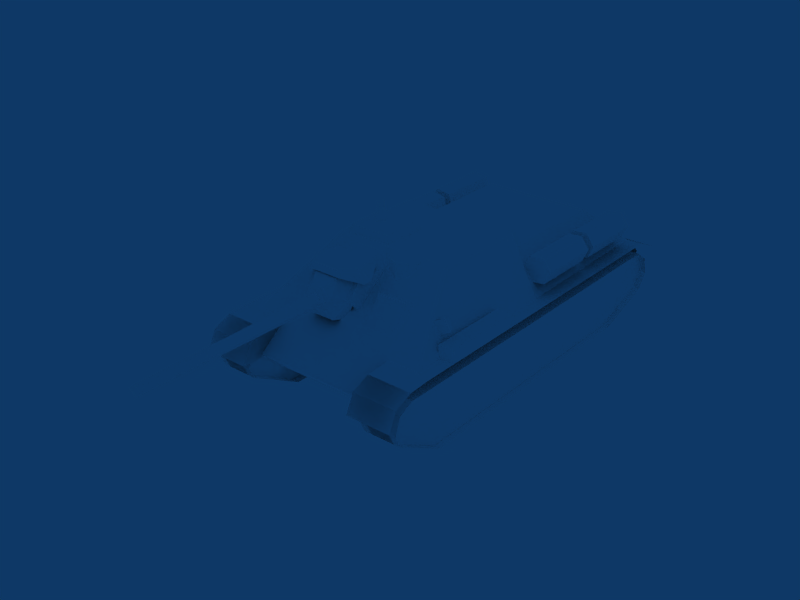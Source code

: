 # Source: SU-85.blend  (saved by Blender 2.49.2; exported with 4.5.12 LTS)
import bpy
from mathutils import Matrix  # noqa: F401  (used for matrix-valued properties, if any)

bpy.ops.wm.read_factory_settings(use_empty=True)
scene = bpy.context.scene
scene.name = 'Scene'

# ---- collections
col_collection_1 = bpy.data.collections.new('Collection 1'); scene.collection.children.link(col_collection_1)

# ---- materials (node trees are filled in below, after node groups)
mat_default = bpy.data.materials.new('Default')
mat_default.alpha_threshold = 0.0
mat_default.diffuse_color = (1.0, 1.0, 1.0, 1.0)
mat_default.roughness = 0.5
mat_default.specular_intensity = 1.0

# ---- material node trees

# ---- world
world_world = bpy.data.worlds.new('World'); scene.world = world_world
world_world.color = (0.05656, 0.2208, 0.4)
world_world.use_sun_shadow = False
world_world.sun_shadow_jitter_overblur = 0.0
world_world.cycles.sampling_method = 'MANUAL'
world_world.cycles.sample_map_resolution = 256

# ---- meshes
me_tank = bpy.data.meshes.new('Tank')
me_tank.from_pydata([(57.19, 105.2, 40.51), (57.19, -116.5, 40.48), (57.19, -125.8, 33.94), (57.22, -128.2, 22.48), (57.24, -121.4, 13.0), (57.21, -85.11, 0.8685), (57.3, 81.97, 0.494), (57.19, 114.6, 18.46), (57.19, 118.0, 25.68), (57.19, 114.4, 36.11), (-59.63, 105.1, 40.61), (-59.63, 114.4, 36.21), (-59.63, 118.0, 25.78), (-59.63, 114.6, 18.56), (-59.52, 81.97, 0.5937), (-59.61, -85.11, 0.9682), (-59.58, -121.4, 13.1), (-59.61, -128.2, 22.58), (-59.63, -125.8, 34.04), (-59.63, -116.6, 40.58), (-40.91, -85.11, 0.8738), (-40.83, 81.97, 0.4992), (-40.93, 105.2, 40.52), (-40.94, 114.4, 36.12), (-40.94, 118.0, 25.69), (-40.93, 114.6, 18.47), (-40.93, -116.5, 40.48), (-40.93, -125.8, 33.94), (-40.91, -128.2, 22.48), (-40.88, -121.4, 13.01), (-63.67, 114.4, 36.2), (-63.67, 105.1, 40.6), (-63.67, 118.0, 25.78), (-63.67, 114.6, 18.56), (-63.56, 81.97, 0.5885), (-63.65, -85.11, 0.963), (-63.62, -121.4, 13.1), (-63.64, -128.2, 22.57), (-63.67, -125.8, 34.03), (-63.67, -116.6, 40.57), (-40.94, 114.4, 36.12), (-40.94, 118.0, 25.69), (-63.67, 118.0, 25.78), (-63.67, 114.4, 36.2), (-40.93, 114.6, 18.47), (-63.67, 114.6, 18.56), (-40.88, -121.4, 13.01), (-40.91, -128.2, 22.48), (-63.64, -128.2, 22.57), (-63.62, -121.4, 13.1), (-40.93, -125.8, 33.94), (-63.67, -125.8, 34.03), (61.32, -85.11, 0.8738), (61.4, 81.97, 0.4992), (61.3, 105.2, 40.52), (61.29, 114.4, 36.12), (61.29, 118.0, 25.69), (61.3, 114.6, 18.47), (61.3, -116.5, 40.48), (61.29, -125.8, 33.94), (61.32, -128.2, 22.48), (61.34, -121.4, 13.01), (38.56, 114.4, 36.2), (38.56, 105.1, 40.6), (38.56, 118.0, 25.78), (38.56, 114.6, 18.56), (38.67, 81.97, 0.5885), (38.58, -85.11, 0.963), (38.61, -121.4, 13.1), (38.58, -128.2, 22.57), (38.56, -125.8, 34.03), (38.56, -116.6, 40.57), (61.29, 114.4, 36.12), (61.29, 118.0, 25.69), (38.56, 118.0, 25.78), (38.56, 114.4, 36.2), (61.3, 114.6, 18.47), (38.56, 114.6, 18.56), (61.34, -121.4, 13.01), (61.32, -128.2, 22.48), (38.58, -128.2, 22.57), (38.61, -121.4, 13.1), (61.29, -125.8, 33.94), (38.56, -125.8, 34.03), (-64.56, 23.62, 55.1), (-54.78, 23.62, 55.1), (-64.56, 73.82, 55.1), (-54.78, 73.82, 55.1), (-64.56, 73.82, 47.43), (-54.78, 73.82, 47.43), (-64.56, 23.62, 47.43), (-54.78, 23.62, 47.43), (55.74, -103.4, 55.37), (41.25, -103.4, 60.57), (44.25, -103.4, 68.94), (53.0, -103.4, 70.52), (58.74, -103.4, 63.73), (55.74, -63.09, 55.37), (41.25, -63.09, 60.57), (44.25, -63.09, 68.94), (53.0, -63.09, 70.52), (58.74, -63.09, 63.73), (-54.15, 68.2, 67.41), (-57.86, 68.2, 60.65), (-51.1, 68.2, 56.93), (-47.39, 68.2, 63.69), (-53.7, 64.34, 65.87), (-56.33, 64.34, 61.09), (-51.55, 64.34, 58.47), (-48.92, 64.34, 63.25), (-52.63, 62.75, 62.17), (-16.13, -119.1, 45.55), (-18.16, -123.2, 50.44), (-22.2, -123.2, 50.44), (-24.22, -119.1, 45.55), (-20.18, -74.38, 56.85), (-16.13, -112.1, 52.48), (-18.16, -115.6, 56.84), (-22.2, -115.6, 56.84), (-24.22, -112.1, 52.48), (-57.73, -103.4, 54.94), (-43.68, -103.4, 61.25), (-47.32, -103.4, 69.36), (-56.17, -103.4, 70.26), (-61.37, -103.4, 63.05), (-57.73, -63.09, 54.94), (-43.68, -63.09, 61.25), (-47.32, -63.09, 69.36), (-56.17, -63.09, 70.26), (-61.37, -63.09, 63.05), (14.15, -119.1, 45.55), (16.17, -123.2, 50.44), (20.21, -123.2, 50.44), (22.23, -119.1, 45.55), (18.19, -74.38, 56.85), (14.15, -112.1, 52.48), (16.17, -115.6, 56.84), (20.21, -115.6, 56.84), (22.23, -112.1, 52.48), (-37.45, -116.8, 47.51), (-64.88, -116.8, 47.51), (-37.45, 94.96, 47.51), (-64.88, 94.96, 47.51), (-37.45, 124.1, 30.92), (-64.88, 124.1, 30.92), (-64.88, 118.9, 41.89), (-37.45, 118.9, 41.89), (-64.88, 107.7, 46.72), (-37.45, 107.7, 46.72), (-37.45, -131.9, 40.93), (-64.88, -131.9, 40.93), (-56.19, -10.75, 47.52), (54.4, -10.75, 47.52), (-56.19, -119.0, 45.49), (54.4, -119.0, 45.49), (-36.28, -92.09, 70.89), (31.76, -92.09, 70.89), (31.75, -10.66, 70.89), (-36.27, -10.66, 70.89), (35.46, -116.8, 47.51), (62.89, -116.8, 47.51), (35.46, 94.96, 47.51), (62.89, 94.96, 47.51), (35.46, 124.1, 30.92), (62.89, 124.1, 30.92), (62.89, 118.9, 41.89), (35.46, 118.9, 41.89), (62.89, 107.7, 46.72), (35.46, 107.7, 46.72), (35.46, -131.9, 40.93), (62.89, -131.9, 40.93), (21.81, 32.09, 87.2), (17.98, 28.25, 87.2), (21.81, 24.42, 87.2), (25.64, 28.25, 87.2), (21.81, 30.96, 97.76), (19.1, 28.25, 97.76), (21.81, 25.54, 97.76), (24.52, 28.25, 97.76), (-57.73, -57.99, 54.94), (-43.68, -57.99, 61.25), (-47.32, -57.99, 69.36), (-56.17, -57.99, 70.26), (-61.37, -57.99, 63.05), (-57.73, -17.72, 54.94), (-43.68, -17.72, 61.25), (-47.32, -17.72, 69.36), (-56.17, -17.72, 70.26), (-61.37, -17.72, 63.05), (55.74, -57.99, 55.37), (41.25, -57.99, 60.57), (44.25, -57.99, 68.94), (53.0, -57.99, 70.52), (58.74, -57.99, 63.73), (55.74, -17.72, 55.37), (41.25, -17.72, 60.57), (44.25, -17.72, 68.94), (53.0, -17.72, 70.52), (58.74, -17.72, 63.73), (-37.47, -12.51, 82.76), (35.49, -12.51, 82.76), (-37.47, 45.98, 82.76), (35.49, 45.98, 82.76), (-56.3, 91.84, 47.5), (54.41, 91.84, 47.5), (-56.41, -12.51, 47.48), (54.42, -12.51, 47.48), (-56.19, 110.9, 32.78), (54.4, 110.9, 32.78), (4.445, 15.68, 87.7), (30.16, 15.68, 87.7), (4.445, 43.25, 87.7), (30.16, 43.25, 87.7), (3.362, 44.33, 82.68), (32.2, 44.33, 82.68), (3.362, 14.59, 82.68), (32.2, 14.59, 82.68), (-23.95, 45.93, 82.62), (-2.027, 45.93, 82.62), (-19.45, 55.73, 82.62), (-7.164, 55.73, 82.62), (-19.45, 55.83, 74.79), (-7.164, 55.83, 74.79), (-22.98, 46.03, 78.64), (-2.999, 46.03, 78.64), (-14.06, 59.05, 82.62), (-14.06, 59.16, 71.13), (-0.8141, 62.07, 82.77), (23.57, 62.07, 82.77), (-4.276, 76.78, 82.77), (27.03, 76.78, 82.77), (-7.212, 75.68, 74.34), (29.97, 75.68, 74.34), (-3.101, 61.73, 78.76), (25.86, 61.73, 78.76), (3.031, 84.95, 82.77), (19.72, 84.95, 82.77), (21.29, 85.44, 78.76), (1.465, 85.44, 78.76), (-7.508, 70.54, 74.26), (30.26, 70.54, 74.26), (26.54, 76.39, 58.51), (-4.228, 76.39, 58.51), (26.54, 46.98, 76.24), (20.39, 46.98, 80.67), (20.39, 76.39, 80.67), (26.54, 76.39, 76.24), (1.926, 76.39, 80.67), (-4.228, 76.39, 76.24), (-4.228, 46.98, 76.24), (1.926, 46.98, 80.67), (26.53, 83.41, 66.66), (-4.211, 83.41, 66.66), (-31.24, 71.04, 69.3), (-12.58, 71.04, 69.3), (-31.24, 71.94, 66.28), (-12.58, 71.94, 66.28), (-32.02, 82.43, 54.63), (-11.1, 82.43, 54.63), (-32.02, 65.58, 67.4), (-11.1, 65.58, 67.4), (-56.19, 88.4, 12.18), (54.4, 88.4, 12.18), (19.46, 78.7, 52.52), (2.185, 78.7, 52.52), (-3.234, 78.16, 66.44), (-1.612, 75.69, 77.66), (23.25, 75.69, 77.66), (24.87, 78.16, 66.43), (18.3, 88.88, 55.14), (3.342, 88.88, 55.14), (3.342, 83.99, 79.21), (18.3, 83.99, 79.21), (14.42, 91.14, 60.43), (7.222, 91.14, 60.43), (2.838, 91.14, 67.42), (7.222, 91.14, 73.82), (14.42, 91.14, 73.82), (18.8, 91.14, 67.42), (7.761, 94.29, 61.43), (4.033, 94.29, 67.38), (7.761, 94.29, 72.82), (13.88, 94.29, 72.82), (17.61, 94.29, 67.38), (13.88, 94.29, 61.43), (10.3, 86.48, 62.13), (5.565, 86.48, 66.86), (10.3, 86.48, 71.6), (15.04, 86.48, 66.86), (10.3, 210.7, 63.18), (6.618, 210.7, 66.86), (10.3, 210.7, 70.55), (13.98, 210.7, 66.86), (62.89, -131.9, 40.93), (35.46, -131.9, 40.93), (35.46, 107.7, 46.72), (62.89, 107.7, 46.72), (35.46, 118.9, 41.89), (62.89, 118.9, 41.89), (62.89, 124.1, 30.92), (35.46, 124.1, 30.92), (62.89, -116.8, 47.51), (35.46, -116.8, 47.51), (-64.88, -131.9, 40.93), (-37.45, -131.9, 40.93), (-37.45, 107.7, 46.72), (-64.88, 107.7, 46.72), (-37.45, 118.9, 41.89), (-64.88, 118.9, 41.89), (-64.88, 124.1, 30.92), (-37.45, 124.1, 30.92), (-64.88, -116.8, 47.51), (-37.45, -116.8, 47.51), (38.56, -116.6, 40.57), (38.56, -125.8, 34.03), (38.61, -121.4, 13.1), (38.58, -85.11, 0.963), (38.67, 81.97, 0.5885), (38.56, 114.6, 18.56), (38.56, 105.1, 40.6), (38.56, 114.4, 36.2), (61.34, -121.4, 13.01), (61.29, -125.8, 33.94), (61.3, -116.5, 40.48), (61.3, 114.6, 18.47), (61.29, 114.4, 36.12), (61.3, 105.2, 40.52), (61.4, 81.97, 0.4992), (61.32, -85.11, 0.8738), (-63.67, -116.6, 40.57), (-63.67, -125.8, 34.03), (-63.62, -121.4, 13.1), (-63.65, -85.11, 0.963), (-63.56, 81.97, 0.5885), (-63.67, 114.6, 18.56), (-63.67, 105.1, 40.6), (-63.67, 114.4, 36.2), (-40.88, -121.4, 13.01), (-40.93, -125.8, 33.94), (-40.93, -116.5, 40.48), (-40.93, 114.6, 18.47), (-40.94, 114.4, 36.12), (-40.93, 105.2, 40.52), (-40.83, 81.97, 0.4992), (-40.91, -85.11, 0.8738), (-45.5, -116.6, 40.58), (-45.51, -125.8, 34.04), (-45.49, -128.2, 22.58), (-45.47, -121.4, 13.1), (-45.49, -85.11, 0.9682), (-45.42, 81.97, 0.5937), (-45.5, 114.6, 18.56), (-45.51, 118.0, 25.78), (-45.51, 114.4, 36.21), (-45.5, 105.1, 40.61), (43.07, 114.4, 36.11), (43.07, 118.0, 25.68), (43.07, 114.6, 18.46), (43.16, 81.97, 0.494), (43.09, -85.11, 0.8685), (43.11, -121.4, 13.0), (43.09, -128.2, 22.48), (43.07, -125.8, 33.94), (43.07, -116.5, 40.48), (43.07, 105.2, 40.51), (13.98, 210.7, 66.86), (10.3, 210.7, 70.55), (6.618, 210.7, 66.86), (10.3, 210.7, 63.18), (35.49, 45.98, 82.76), (-37.47, 45.98, 82.76), (35.49, -12.51, 82.76), (-37.47, -12.51, 82.76), (-36.27, -10.66, 70.89), (31.75, -10.66, 70.89), (31.76, -92.09, 70.89), (-36.28, -92.09, 70.89), (54.4, 110.9, 32.78), (-56.19, 110.9, 32.78), (54.42, -12.51, 47.48), (-56.41, -12.51, 47.48), (54.41, 91.84, 47.5), (-56.3, 91.84, 47.5), (35.49, 45.98, 82.76), (-37.47, 45.98, 82.76), (35.49, -12.51, 82.76), (-37.47, -12.51, 82.76), (54.4, -128.6, 36.24), (-56.19, -128.6, 36.24), (31.76, -92.09, 70.89), (-36.28, -92.09, 70.89), (54.4, -119.0, 45.49), (-56.19, -119.0, 45.49), (-47.39, 68.2, 63.69), (-51.1, 68.2, 56.93), (-57.86, 68.2, 60.65), (-54.15, 68.2, 67.41), (-54.78, 23.62, 47.43), (-64.56, 23.62, 47.43), (-54.78, 73.82, 47.43), (-64.56, 73.82, 47.43), (-54.78, 73.82, 55.1), (-64.56, 73.82, 55.1), (-54.78, 23.62, 55.1), (-64.56, 23.62, 55.1), (-11.1, 82.43, 54.63), (-32.02, 82.43, 54.63), (-12.58, 71.94, 66.28), (-31.24, 71.94, 66.28), (-12.58, 71.04, 69.3), (-31.24, 71.04, 69.3), (-14.06, 59.05, 82.62), (-7.164, 55.73, 82.62), (-19.45, 55.73, 82.62), (-2.027, 45.93, 82.62), (-23.95, 45.93, 82.62), (30.16, 43.25, 87.7), (4.445, 43.25, 87.7), (30.16, 15.68, 87.7), (4.445, 15.68, 87.7), (24.52, 28.25, 97.76), (21.81, 25.54, 97.76), (19.1, 28.25, 97.76), (21.81, 30.96, 97.76), (32.2, 14.59, 82.68), (3.362, 14.59, 82.68), (32.2, 44.33, 82.68), (3.362, 44.33, 82.68), (30.16, 43.25, 87.7), (4.445, 43.25, 87.7), (30.16, 15.68, 87.7), (4.445, 15.68, 87.7), (25.86, 61.73, 78.76), (-3.101, 61.73, 78.76), (23.57, 62.07, 82.77), (-0.8141, 62.07, 82.77), (-4.211, 83.41, 66.66), (26.53, 83.41, 66.66), (-4.228, 76.39, 76.24), (26.54, 76.39, 76.24), (-4.228, 76.39, 58.51), (26.54, 76.39, 58.51), (13.88, 94.29, 61.43), (17.61, 94.29, 67.38), (13.88, 94.29, 72.82), (7.761, 94.29, 72.82), (4.033, 94.29, 67.38), (7.761, 94.29, 61.43), (54.4, -105.3, 10.12), (-56.19, -105.3, 10.12), (54.4, -128.6, 36.24), (-56.19, -128.6, 36.24), (58.74, -17.72, 63.73), (53.0, -17.72, 70.52), (44.25, -17.72, 68.94), (41.25, -17.72, 60.57), (46.99, -17.72, 53.79), (55.74, -17.72, 55.37), (58.74, -57.99, 63.73), (53.0, -57.99, 70.52), (44.25, -57.99, 68.94), (41.25, -57.99, 60.57), (46.99, -57.99, 53.79), (55.74, -57.99, 55.37), (-61.37, -17.72, 63.05), (-56.17, -17.72, 70.26), (-47.32, -17.72, 69.36), (-43.68, -17.72, 61.25), (-48.89, -17.72, 54.04), (-57.73, -17.72, 54.94), (-61.37, -57.99, 63.05), (-56.17, -57.99, 70.26), (-47.32, -57.99, 69.36), (-43.68, -57.99, 61.25), (-48.89, -57.99, 54.04), (-57.73, -57.99, 54.94), (-61.37, -63.09, 63.05), (-56.17, -63.09, 70.26), (-47.32, -63.09, 69.36), (-43.68, -63.09, 61.25), (-48.89, -63.09, 54.04), (-57.73, -63.09, 54.94), (-61.37, -103.4, 63.05), (-56.17, -103.4, 70.26), (-47.32, -103.4, 69.36), (-43.68, -103.4, 61.25), (-48.89, -103.4, 54.04), (-57.73, -103.4, 54.94), (58.74, -63.09, 63.73), (53.0, -63.09, 70.52), (44.25, -63.09, 68.94), (41.25, -63.09, 60.57), (46.99, -63.09, 53.79), (55.74, -63.09, 55.37), (58.74, -103.4, 63.73), (53.0, -103.4, 70.52), (44.25, -103.4, 68.94), (41.25, -103.4, 60.57), (46.99, -103.4, 53.79), (55.74, -103.4, 55.37), (-11.1, 65.58, 67.4), (-32.02, 65.58, 67.4), (-12.58, 71.04, 69.3), (-31.24, 71.04, 69.3), (-54.78, 73.82, 55.1), (-64.56, 73.82, 55.1), (-54.78, 23.62, 55.1), (-64.56, 23.62, 55.1), (-37.45, -116.8, 47.51), (-37.45, 94.96, 47.51), (-37.45, 124.1, 30.92), (-37.45, -123.0, 30.92), (-37.45, 118.9, 41.89), (-37.45, 107.7, 46.72), (-37.45, -131.9, 40.93), (35.46, -116.8, 47.51), (35.46, 94.96, 47.51), (35.46, 124.1, 30.92), (35.46, -123.0, 30.92), (35.46, 118.9, 41.89), (35.46, 107.7, 46.72), (35.46, -131.9, 40.93), (35.46, -131.9, 40.93), (35.46, 107.7, 46.72), (35.46, 118.9, 41.89), (35.46, -123.0, 30.92), (35.46, 124.1, 30.92), (35.46, 94.96, 47.51), (35.46, -116.8, 47.51), (-37.45, -131.9, 40.93), (-37.45, 107.7, 46.72), (-37.45, 118.9, 41.89), (-37.45, -123.0, 30.92), (-37.45, 124.1, 30.92), (-37.45, 94.96, 47.51), (-37.45, -116.8, 47.51)], [], [(3, 4, 2), (1, 2, 5), (2, 4, 5), (5, 0, 1), (0, 5, 6), (9, 0, 8), (8, 0, 7), (7, 0, 6), (17, 18, 16), (19, 15, 18), (16, 18, 15), (19, 10, 15), (15, 10, 14), (11, 12, 10), (12, 13, 10), (10, 13, 14), (23, 30, 22), (22, 30, 31), (24, 32, 23), (23, 32, 30), (25, 33, 24), (24, 33, 32), (33, 34, 25), (25, 34, 21), (21, 34, 20), (20, 34, 35), (20, 35, 29), (29, 35, 36), (29, 28, 36), (36, 28, 37), (28, 27, 37), (37, 27, 38), (27, 26, 38), (38, 26, 39), (22, 31, 26), (26, 31, 39), (43, 42, 40), (40, 42, 41), (42, 45, 41), (41, 45, 44), (46, 49, 47), (47, 49, 48), (47, 48, 50), (50, 48, 51), (55, 62, 54), (54, 62, 63), (56, 64, 55), (55, 64, 62), (57, 65, 56), (56, 65, 64), (65, 66, 57), (57, 66, 53), (53, 66, 52), (52, 66, 67), (52, 67, 61), (61, 67, 68), (61, 60, 68), (68, 60, 69), (60, 59, 69), (69, 59, 70), (59, 58, 70), (70, 58, 71), (54, 63, 58), (58, 63, 71), (75, 74, 72), (72, 74, 73), (74, 77, 73), (73, 77, 76), (78, 81, 79), (79, 81, 80), (79, 80, 82), (82, 80, 83), (86, 88, 84), (88, 90, 84), (89, 87, 91), (87, 85, 91), (99, 98, 94), (98, 93, 94), (100, 99, 95), (99, 94, 95), (101, 100, 96), (100, 95, 96), (97, 101, 92), (101, 96, 92), (102, 103, 106), (106, 103, 107), (103, 104, 107), (107, 104, 108), (102, 106, 105), (105, 106, 109), (106, 107, 110), (107, 108, 110), (108, 109, 110), (109, 106, 110), (111, 116, 112), (112, 116, 117), (118, 113, 117), (113, 112, 117), (114, 113, 119), (119, 113, 118), (117, 116, 115), (115, 118, 117), (119, 118, 115), (127, 122, 126), (122, 121, 126), (128, 123, 127), (123, 122, 127), (129, 124, 128), (124, 123, 128), (125, 120, 129), (120, 124, 129), (130, 131, 135), (135, 131, 136), (137, 136, 132), (136, 131, 132), (133, 138, 132), (132, 138, 137), (136, 134, 135), (136, 137, 134), (138, 134, 137), (142, 140, 141), (140, 139, 141), (147, 142, 148), (142, 141, 148), (140, 150, 139), (150, 149, 139), (144, 145, 143), (145, 146, 143), (145, 147, 146), (147, 148, 146), (153, 155, 151), (151, 155, 158), (154, 152, 156), (156, 152, 157), (162, 161, 160), (161, 159, 160), (167, 168, 162), (168, 161, 162), (160, 159, 170), (159, 169, 170), (164, 163, 165), (163, 166, 165), (165, 166, 167), (166, 168, 167), (171, 172, 175), (175, 172, 176), (172, 173, 176), (176, 173, 177), (173, 174, 177), (177, 174, 178), (174, 171, 178), (178, 171, 175), (186, 181, 185), (181, 180, 185), (187, 182, 186), (182, 181, 186), (188, 183, 187), (183, 182, 187), (184, 179, 188), (179, 183, 188), (196, 195, 191), (195, 190, 191), (197, 196, 192), (196, 191, 192), (198, 197, 193), (197, 192, 193), (194, 198, 189), (198, 193, 189), (204, 202, 206), (206, 202, 200), (203, 205, 201), (201, 205, 199), (213, 211, 214), (214, 211, 212), (215, 216, 209), (209, 216, 210), (222, 220, 224), (218, 224, 220), (221, 223, 219), (223, 217, 219), (226, 225, 222), (222, 225, 220), (226, 221, 225), (225, 221, 219), (230, 229, 228), (228, 229, 227), (237, 238, 236), (236, 238, 235), (228, 234, 230), (230, 234, 240), (239, 229, 231), (229, 230, 235), (235, 230, 236), (230, 232, 236), (236, 232, 237), (229, 235, 231), (231, 235, 238), (230, 240, 232), (227, 229, 233), (233, 229, 239), (246, 241, 251), (248, 242, 249), (247, 250, 245), (250, 244, 245), (245, 244, 246), (244, 243, 246), (250, 247, 249), (247, 248, 249), (243, 241, 246), (248, 252, 242), (254, 260, 256), (260, 258, 256), (253, 255, 259), (259, 255, 257), (207, 208, 261), (208, 262, 261), (264, 265, 270), (265, 266, 275), (266, 271, 275), (268, 278, 267), (272, 267, 278), (268, 263, 269), (269, 270, 273), (273, 270, 274), (270, 265, 274), (265, 275, 274), (271, 276, 275), (271, 272, 276), (276, 272, 277), (272, 278, 277), (269, 273, 268), (268, 273, 278), (275, 280, 274), (274, 280, 279), (275, 276, 280), (280, 276, 281), (276, 277, 281), (281, 277, 282), (278, 283, 277), (277, 283, 282), (278, 273, 283), (283, 273, 284), (273, 274, 284), (284, 274, 279), (285, 286, 289), (289, 286, 290), (286, 287, 290), (290, 287, 291), (287, 288, 291), (291, 288, 292), (288, 285, 292), (292, 285, 289), (297, 296, 295), (298, 296, 297), (300, 298, 297), (299, 298, 300), (302, 293, 294), (301, 293, 302), (306, 307, 305), (308, 307, 306), (308, 310, 307), (309, 310, 308), (303, 312, 304), (311, 312, 303), (314, 313, 323), (322, 314, 323), (321, 315, 316), (328, 321, 316), (324, 327, 317), (318, 324, 317), (326, 319, 320), (325, 326, 320), (330, 329, 339), (338, 330, 339), (337, 331, 332), (344, 337, 332), (340, 343, 333), (334, 340, 333), (342, 335, 336), (341, 342, 336), (354, 350, 351), (352, 354, 351), (353, 354, 352), (349, 350, 354), (345, 349, 354), (348, 349, 346), (345, 346, 349), (347, 348, 346), (357, 358, 364), (356, 357, 364), (355, 356, 364), (364, 358, 359), (359, 363, 364), (362, 359, 360), (363, 359, 362), (361, 362, 360), (368, 367, 366), (365, 368, 366), (372, 371, 369), (370, 372, 369), (373, 375, 374), (376, 375, 373), (383, 382, 384), (381, 382, 383), (377, 378, 382), (381, 377, 382), (386, 379, 385), (380, 379, 386), (387, 391, 392), (388, 387, 392), (392, 389, 390), (391, 389, 392), (395, 396, 393), (394, 395, 393), (404, 398, 397), (403, 404, 397), (400, 402, 401), (399, 400, 401), (407, 406, 408), (405, 406, 407), (410, 407, 408), (409, 407, 410), (413, 412, 411), (415, 412, 413), (414, 412, 415), (419, 418, 416), (417, 419, 416), (421, 420, 423), (422, 421, 423), (425, 431, 429), (427, 425, 429), (430, 426, 428), (424, 426, 430), (435, 432, 434), (433, 432, 435), (436, 439, 437), (438, 439, 436), (437, 440, 436), (441, 440, 437), (444, 443, 442), (447, 445, 444), (442, 447, 444), (446, 445, 447), (451, 449, 448), (450, 451, 448), (457, 456, 455), (457, 455, 454), (453, 457, 454), (452, 457, 453), (460, 461, 462), (460, 462, 463), (458, 460, 463), (459, 460, 458), (467, 468, 469), (469, 466, 467), (465, 466, 469), (464, 465, 469), (474, 473, 472), (470, 475, 474), (471, 470, 474), (472, 471, 474), (479, 480, 481), (481, 478, 479), (477, 478, 481), (476, 477, 481), (486, 485, 484), (482, 487, 486), (483, 482, 486), (484, 483, 486), (493, 492, 491), (493, 491, 490), (489, 493, 490), (488, 493, 489), (496, 497, 498), (496, 498, 499), (494, 496, 499), (495, 496, 494), (500, 502, 503), (501, 500, 503), (505, 507, 506), (504, 505, 506), (510, 511, 512), (511, 513, 512), (513, 511, 509), (514, 508, 511), (508, 509, 511), (517, 519, 518), (519, 520, 518), (520, 516, 518), (521, 518, 515), (518, 516, 515), (525, 528, 527), (522, 528, 525), (523, 525, 527), (524, 525, 523), (526, 525, 524), (535, 532, 534), (529, 532, 535), (530, 534, 532), (532, 531, 530), (533, 531, 532)])
_uv = me_tank.uv_layers.new(name='UVTex')
_uv.uv.foreach_set('vector', [0.2856, 0.06911, 0.3049, 0.04201, 0.2925, 0.1019, 0.3188, 0.1206, 0.2925, 0.1019, 0.4088, 0.007276, 0.2925, 0.1019, 0.3049, 0.04201, 0.4088, 0.007276, 0.4088, 0.007276, 0.9611, 0.1246, 0.3188, 0.1206, 0.9611, 0.1246, 0.4088, 0.007276, 0.8953, 0.004786, 0.9875, 0.112, 0.9611, 0.1246, 0.9975, 0.08454, 0.9975, 0.08454, 0.9611, 0.1246, 0.9897, 0.0587, 0.9897, 0.0587, 0.9611, 0.1246, 0.8953, 0.004786, 0.2856, 0.0694, 0.2925, 0.1022, 0.3049, 0.04229, 0.3188, 0.1209, 0.4088, 0.007561, 0.2925, 0.1022, 0.3049, 0.04229, 0.2925, 0.1022, 0.4088, 0.007561, 0.3188, 0.1209, 0.9611, 0.1249, 0.4088, 0.007561, 0.4088, 0.007561, 0.9611, 0.1249, 0.8953, 0.005072, 0.9875, 0.1123, 0.9974, 0.08482, 0.9611, 0.1249, 0.9974, 0.08482, 0.9897, 0.05898, 0.9611, 0.1249, 0.9611, 0.1249, 0.9897, 0.05898, 0.8953, 0.005072, 0.9889, 0.9912, 0.9156, 0.9912, 0.989, 0.9615, 0.989, 0.9615, 0.9156, 0.9912, 0.9156, 0.9615, 0.9885, 0.309, 0.9151, 0.3087, 0.9885, 0.2753, 0.9885, 0.2753, 0.9151, 0.3087, 0.9151, 0.275, 0.9885, 0.3422, 0.9151, 0.3419, 0.9885, 0.309, 0.9885, 0.309, 0.9151, 0.3419, 0.9151, 0.3087, 0.9136, 0.8118, 0.914, 0.7049, 0.987, 0.8118, 0.987, 0.8118, 0.914, 0.7049, 0.9873, 0.7049, 0.9873, 0.8113, 0.914, 0.8113, 0.9871, 0.2736, 0.9871, 0.2736, 0.914, 0.8113, 0.9137, 0.2736, 0.9871, 0.3907, 0.9137, 0.3906, 0.9871, 0.2734, 0.9871, 0.2734, 0.9137, 0.3906, 0.9138, 0.2734, 0.9881, 0.2755, 0.988, 0.306, 0.9147, 0.2758, 0.9147, 0.2758, 0.988, 0.306, 0.9147, 0.3063, 0.988, 0.306, 0.988, 0.343, 0.9147, 0.3063, 0.9147, 0.3063, 0.988, 0.343, 0.9146, 0.3433, 0.989, 0.2747, 0.989, 0.3044, 0.9156, 0.2747, 0.9156, 0.2747, 0.989, 0.3044, 0.9156, 0.3044, 0.989, 0.9908, 0.9156, 0.9908, 0.989, 0.2752, 0.989, 0.2752, 0.9156, 0.9908, 0.9156, 0.2752, 0.9149, 0.3415, 0.9149, 0.3078, 0.9883, 0.3412, 0.9883, 0.3412, 0.9149, 0.3078, 0.9883, 0.3075, 0.9149, 0.3078, 0.9149, 0.2746, 0.9883, 0.3075, 0.9883, 0.3075, 0.9149, 0.2746, 0.9883, 0.2744, 0.9865, 0.3411, 0.9131, 0.3408, 0.9864, 0.3105, 0.9864, 0.3105, 0.9131, 0.3408, 0.913, 0.3102, 0.9864, 0.3105, 0.913, 0.3102, 0.9863, 0.2735, 0.9863, 0.2735, 0.913, 0.3102, 0.9129, 0.2732, 0.913, 0.9905, 0.9863, 0.9905, 0.9129, 0.9608, 0.9129, 0.9608, 0.9863, 0.9905, 0.9863, 0.9608, 0.9134, 0.3099, 0.9868, 0.3096, 0.9134, 0.2762, 0.9134, 0.2762, 0.9868, 0.3096, 0.9868, 0.2759, 0.9134, 0.343, 0.9868, 0.3427, 0.9134, 0.3099, 0.9134, 0.3099, 0.9868, 0.3427, 0.9868, 0.3096, 0.9883, 0.8166, 0.988, 0.7097, 0.9149, 0.8166, 0.9149, 0.8166, 0.988, 0.7097, 0.9146, 0.7097, 0.9146, 0.8134, 0.988, 0.8134, 0.9149, 0.2757, 0.9149, 0.2757, 0.988, 0.8134, 0.9882, 0.2757, 0.9149, 0.3927, 0.9882, 0.3927, 0.9148, 0.2755, 0.9148, 0.2755, 0.9882, 0.3927, 0.9881, 0.2755, 0.9138, 0.2756, 0.9139, 0.3061, 0.9872, 0.2758, 0.9872, 0.2758, 0.9139, 0.3061, 0.9873, 0.3064, 0.9139, 0.3061, 0.914, 0.3431, 0.9873, 0.3064, 0.9873, 0.3064, 0.914, 0.3431, 0.9873, 0.3434, 0.913, 0.2767, 0.9129, 0.3064, 0.9863, 0.2767, 0.9863, 0.2767, 0.9129, 0.3064, 0.9863, 0.3064, 0.9129, 0.9927, 0.9863, 0.9927, 0.9129, 0.2771, 0.9129, 0.2771, 0.9863, 0.9927, 0.9863, 0.2771, 0.987, 0.3408, 0.987, 0.3072, 0.9137, 0.3405, 0.9137, 0.3405, 0.987, 0.3072, 0.9137, 0.3069, 0.987, 0.3072, 0.987, 0.274, 0.9137, 0.3069, 0.9137, 0.3069, 0.987, 0.274, 0.9136, 0.2737, 0.9154, 0.3412, 0.9888, 0.3409, 0.9155, 0.3106, 0.9155, 0.3106, 0.9888, 0.3409, 0.9889, 0.3103, 0.9155, 0.3106, 0.9889, 0.3103, 0.9156, 0.2736, 0.9156, 0.2736, 0.9889, 0.3103, 0.989, 0.2733, 0.2872, 0.458, 0.2872, 0.4401, 0.4326, 0.458, 0.2872, 0.4401, 0.4326, 0.4401, 0.4326, 0.458, 0.2871, 0.4403, 0.2872, 0.4583, 0.4326, 0.4403, 0.2872, 0.4583, 0.4326, 0.4583, 0.4326, 0.4403, 0.4893, 0.3806, 0.4893, 0.4125, 0.6525, 0.3806, 0.4893, 0.4125, 0.6525, 0.4125, 0.6525, 0.3806, 0.4893, 0.3487, 0.4893, 0.3806, 0.6525, 0.3487, 0.4893, 0.3806, 0.6525, 0.3806, 0.6525, 0.3487, 0.4893, 0.3168, 0.4893, 0.3487, 0.6525, 0.3168, 0.4893, 0.3487, 0.6525, 0.3487, 0.6525, 0.3168, 0.4893, 0.2849, 0.4893, 0.3168, 0.6525, 0.2849, 0.4893, 0.3168, 0.6525, 0.3168, 0.6525, 0.2849, 0.8735, 0.5139, 0.8878, 0.5139, 0.8735, 0.524, 0.8735, 0.524, 0.8878, 0.5139, 0.8836, 0.524, 0.8878, 0.5139, 0.8882, 0.524, 0.8836, 0.524, 0.8836, 0.524, 0.8882, 0.524, 0.885, 0.5311, 0.8735, 0.5139, 0.8735, 0.524, 0.8592, 0.5139, 0.8592, 0.5139, 0.8735, 0.524, 0.8634, 0.524, 0.8735, 0.524, 0.8836, 0.524, 0.8735, 0.5354, 0.8836, 0.524, 0.885, 0.5311, 0.8735, 0.5354, 0.8589, 0.5267, 0.8634, 0.524, 0.8735, 0.5354, 0.8634, 0.524, 0.8735, 0.524, 0.8735, 0.5354, 0.1835, 0.01344, 0.1835, 0.05609, 0.1619, 0.01189, 0.1619, 0.01189, 0.1835, 0.05609, 0.1619, 0.05303, 0.1462, 0.05303, 0.1462, 0.01189, 0.1619, 0.05303, 0.1462, 0.01189, 0.1619, 0.01189, 0.1619, 0.05303, 0.1246, 0.01344, 0.1462, 0.01189, 0.1246, 0.05609, 0.1246, 0.05609, 0.1462, 0.01189, 0.1462, 0.05303, 0.1619, 0.05303, 0.1835, 0.05609, 0.154, 0.1445, 0.154, 0.1445, 0.1462, 0.05303, 0.1619, 0.05303, 0.1246, 0.05609, 0.1462, 0.05303, 0.154, 0.1445, 0.4893, 0.3806, 0.6525, 0.3806, 0.4893, 0.4125, 0.6525, 0.3806, 0.6525, 0.4125, 0.4893, 0.4125, 0.4893, 0.3487, 0.6525, 0.3487, 0.4893, 0.3806, 0.6525, 0.3487, 0.6525, 0.3806, 0.4893, 0.3806, 0.4893, 0.3168, 0.6525, 0.3168, 0.4893, 0.3487, 0.6525, 0.3168, 0.6525, 0.3487, 0.4893, 0.3487, 0.4893, 0.2849, 0.6525, 0.2849, 0.4893, 0.3168, 0.6525, 0.2849, 0.6525, 0.3168, 0.4893, 0.3168, 0.1835, 0.01344, 0.1619, 0.01189, 0.1835, 0.05609, 0.1835, 0.05609, 0.1619, 0.01189, 0.1619, 0.05303, 0.1462, 0.05303, 0.1619, 0.05303, 0.1462, 0.01189, 0.1619, 0.05303, 0.1619, 0.01189, 0.1462, 0.01189, 0.1246, 0.01344, 0.1246, 0.05609, 0.1462, 0.01189, 0.1462, 0.01189, 0.1246, 0.05609, 0.1462, 0.05303, 0.1619, 0.05303, 0.154, 0.1445, 0.1835, 0.05609, 0.1619, 0.05303, 0.1462, 0.05303, 0.154, 0.1445, 0.1246, 0.05609, 0.154, 0.1445, 0.1462, 0.05303, 0.2997, 0.2626, 0.9384, 0.2626, 0.2997, 0.179, 0.9384, 0.2626, 0.9384, 0.179, 0.2997, 0.179, 0.2612, 0.2626, 0.2997, 0.2626, 0.2612, 0.179, 0.2997, 0.2626, 0.2997, 0.179, 0.2612, 0.179, 0.9384, 0.2626, 0.9904, 0.2626, 0.9384, 0.179, 0.9904, 0.2626, 0.9904, 0.179, 0.9384, 0.179, 0.1828, 0.2626, 0.2228, 0.2626, 0.1828, 0.179, 0.2228, 0.2626, 0.2228, 0.179, 0.1828, 0.179, 0.2228, 0.2626, 0.2612, 0.2626, 0.2228, 0.179, 0.2612, 0.2626, 0.2612, 0.179, 0.2228, 0.179, 0.3207, 0.573, 0.2374, 0.6798, 0.01374, 0.5733, 0.01374, 0.5733, 0.2374, 0.6798, 0.0144, 0.6794, 0.3207, 0.9981, 0.01382, 0.9981, 0.2374, 0.8974, 0.2374, 0.8974, 0.01382, 0.9981, 0.01444, 0.8969, 0.2997, 0.2626, 0.2997, 0.179, 0.9384, 0.2626, 0.2997, 0.179, 0.9384, 0.179, 0.9384, 0.2626, 0.2612, 0.2626, 0.2612, 0.179, 0.2997, 0.2626, 0.2612, 0.179, 0.2997, 0.179, 0.2997, 0.2626, 0.9384, 0.2626, 0.9384, 0.179, 0.9904, 0.2626, 0.9384, 0.179, 0.9904, 0.179, 0.9904, 0.2626, 0.1828, 0.2626, 0.1828, 0.179, 0.2228, 0.2626, 0.1828, 0.179, 0.2228, 0.179, 0.2228, 0.2626, 0.2228, 0.2626, 0.2228, 0.179, 0.2612, 0.2626, 0.2228, 0.179, 0.2612, 0.179, 0.2612, 0.2626, 0.2752, 0.03351, 0.2752, 0.05871, 0.2348, 0.04089, 0.2348, 0.04089, 0.2752, 0.05871, 0.2348, 0.05871, 0.2752, 0.05871, 0.2752, 0.08392, 0.2348, 0.05871, 0.2348, 0.05871, 0.2752, 0.08392, 0.2348, 0.07654, 0.2752, 0.08392, 0.2635, 0.107, 0.2348, 0.07654, 0.2348, 0.07654, 0.2635, 0.107, 0.2265, 0.09285, 0.2635, 0.01044, 0.2752, 0.03351, 0.2265, 0.02458, 0.2265, 0.02458, 0.2752, 0.03351, 0.2348, 0.04089, 0.4893, 0.3806, 0.6525, 0.3806, 0.4893, 0.4125, 0.6525, 0.3806, 0.6525, 0.4125, 0.4893, 0.4125, 0.4893, 0.3487, 0.6525, 0.3487, 0.4893, 0.3806, 0.6525, 0.3487, 0.6525, 0.3806, 0.4893, 0.3806, 0.4893, 0.3168, 0.6525, 0.3168, 0.4893, 0.3487, 0.6525, 0.3168, 0.6525, 0.3487, 0.4893, 0.3487, 0.4893, 0.2849, 0.6525, 0.2849, 0.4893, 0.3168, 0.6525, 0.2849, 0.6525, 0.3168, 0.4893, 0.3168, 0.4893, 0.3806, 0.4893, 0.4125, 0.6525, 0.3806, 0.4893, 0.4125, 0.6525, 0.4125, 0.6525, 0.3806, 0.4893, 0.3487, 0.4893, 0.3806, 0.6525, 0.3487, 0.4893, 0.3806, 0.6525, 0.3806, 0.6525, 0.3487, 0.4893, 0.3168, 0.4893, 0.3487, 0.6525, 0.3168, 0.4893, 0.3487, 0.6525, 0.3487, 0.6525, 0.3168, 0.4893, 0.2849, 0.4893, 0.3168, 0.6525, 0.2849, 0.4893, 0.3168, 0.6525, 0.3168, 0.6525, 0.2849, 0.8903, 0.9235, 0.7686, 0.7735, 0.8903, 0.5745, 0.8903, 0.5745, 0.7686, 0.7735, 0.7686, 0.5745, 0.3996, 0.9161, 0.3996, 0.5745, 0.5188, 0.7735, 0.5188, 0.7735, 0.3996, 0.5745, 0.5188, 0.5745, 0.2623, 0.3983, 0.2657, 0.3833, 0.3531, 0.3983, 0.3531, 0.3983, 0.2657, 0.3833, 0.3466, 0.3833, 0.2623, 0.2816, 0.3531, 0.2816, 0.2657, 0.2965, 0.2657, 0.2965, 0.3531, 0.2816, 0.3466, 0.2965, 0.04045, 0.4338, 0.04061, 0.4655, 0.01776, 0.4548, 0.01176, 0.4978, 0.01776, 0.4548, 0.04061, 0.4655, 0.1074, 0.4338, 0.1266, 0.4548, 0.1076, 0.4645, 0.1266, 0.4548, 0.1312, 0.4997, 0.1076, 0.4645, 0.07801, 0.4139, 0.07844, 0.4645, 0.04045, 0.4338, 0.04045, 0.4338, 0.07844, 0.4645, 0.04061, 0.4655, 0.07801, 0.4139, 0.1074, 0.4338, 0.07844, 0.4645, 0.07844, 0.4645, 0.1074, 0.4338, 0.1076, 0.4645, 0.8692, 0.3907, 0.7442, 0.3907, 0.8556, 0.3326, 0.8556, 0.3326, 0.7442, 0.3907, 0.7579, 0.3326, 0.8464, 0.4397, 0.7671, 0.4397, 0.8398, 0.4229, 0.8398, 0.4229, 0.7671, 0.4397, 0.7737, 0.4229, 0.8556, 0.3326, 0.8709, 0.328, 0.8692, 0.3907, 0.8692, 0.3907, 0.8709, 0.328, 0.8965, 0.3582, 0.7297, 0.3582, 0.7442, 0.3907, 0.7253, 0.3782, 0.7442, 0.3907, 0.8692, 0.3907, 0.7737, 0.4229, 0.7737, 0.4229, 0.8692, 0.3907, 0.8398, 0.4229, 0.8692, 0.3907, 0.9009, 0.3782, 0.8398, 0.4229, 0.8398, 0.4229, 0.9009, 0.3782, 0.858, 0.4203, 0.7442, 0.3907, 0.7737, 0.4229, 0.7253, 0.3782, 0.7253, 0.3782, 0.7737, 0.4229, 0.7554, 0.4203, 0.8692, 0.3907, 0.8965, 0.3582, 0.9009, 0.3782, 0.7579, 0.3326, 0.7442, 0.3907, 0.7425, 0.328, 0.7425, 0.328, 0.7442, 0.3907, 0.7297, 0.3582, 0.135, 0.3804, 0.08232, 0.3804, 0.1066, 0.4013, 0.1351, 0.3804, 0.08241, 0.3804, 0.1351, 0.2929, 0.1534, 0.3804, 0.1534, 0.2929, 0.2084, 0.3804, 0.1534, 0.2929, 0.2084, 0.2929, 0.2084, 0.3804, 0.2084, 0.3804, 0.2084, 0.2929, 0.2267, 0.3804, 0.2084, 0.2929, 0.2267, 0.2929, 0.2267, 0.3804, 0.1534, 0.2929, 0.1534, 0.3804, 0.1351, 0.2929, 0.1534, 0.3804, 0.1351, 0.3804, 0.1351, 0.2929, 0.135, 0.2929, 0.08232, 0.3804, 0.135, 0.3804, 0.1351, 0.3804, 0.1067, 0.4013, 0.08241, 0.3804, 0.394, 0.3676, 0.3879, 0.3857, 0.394, 0.3522, 0.3879, 0.3857, 0.3879, 0.2758, 0.394, 0.3522, 0.4699, 0.3676, 0.4699, 0.3522, 0.4731, 0.3857, 0.4731, 0.3857, 0.4699, 0.3522, 0.4731, 0.2758, 0.2647, 0.6247, 0.1269, 0.6247, 0.2647, 0.5767, 0.1269, 0.6247, 0.1269, 0.5767, 0.2647, 0.5767, 0.06859, 0.05011, 0.1207, 0.08901, 0.04824, 0.09473, 0.1207, 0.08901, 0.1687, 0.113, 0.0862, 0.139, 0.1687, 0.113, 0.1499, 0.1492, 0.0862, 0.139, 0.1197, 0.2772, 0.08675, 0.2261, 0.1654, 0.2568, 0.1499, 0.2172, 0.1654, 0.2568, 0.08675, 0.2261, 0.1197, 0.2772, 0.06646, 0.3145, 0.04746, 0.2693, 0.01015, 0.2176, 0.01003, 0.1478, 0.03483, 0.1995, 0.03483, 0.1995, 0.01003, 0.1478, 0.03477, 0.1659, 0.04824, 0.09473, 0.1207, 0.08901, 0.06081, 0.1185, 0.1207, 0.08901, 0.0862, 0.139, 0.06081, 0.1185, 0.1499, 0.1492, 0.1161, 0.1643, 0.0862, 0.139, 0.1499, 0.1492, 0.1499, 0.2172, 0.1161, 0.1643, 0.1161, 0.1643, 0.1499, 0.2172, 0.1161, 0.2008, 0.1499, 0.2172, 0.08675, 0.2261, 0.1161, 0.2008, 0.04746, 0.2693, 0.06075, 0.2459, 0.1197, 0.2772, 0.1197, 0.2772, 0.06075, 0.2459, 0.08675, 0.2261, 0.0862, 0.139, 0.07681, 0.1503, 0.06081, 0.1185, 0.06081, 0.1185, 0.07681, 0.1503, 0.05522, 0.1328, 0.0862, 0.139, 0.1161, 0.1643, 0.07681, 0.1503, 0.07681, 0.1503, 0.1161, 0.1643, 0.1032, 0.1709, 0.1161, 0.1643, 0.1161, 0.2008, 0.1032, 0.1709, 0.1032, 0.1709, 0.1161, 0.2008, 0.1032, 0.1942, 0.08675, 0.2261, 0.0777, 0.2146, 0.1161, 0.2008, 0.1161, 0.2008, 0.0777, 0.2146, 0.1032, 0.1942, 0.08675, 0.2261, 0.06075, 0.2459, 0.0777, 0.2146, 0.0777, 0.2146, 0.06075, 0.2459, 0.0556, 0.2314, 0.03483, 0.1995, 0.03477, 0.1659, 0.0495, 0.197, 0.0495, 0.197, 0.03477, 0.1659, 0.04945, 0.1684, 0.3884, 0.5551, 0.3884, 0.535, 0.0279, 0.5507, 0.0279, 0.5507, 0.3884, 0.535, 0.0279, 0.535, 0.3884, 0.535, 0.3884, 0.5149, 0.0279, 0.535, 0.0279, 0.535, 0.3884, 0.5149, 0.0279, 0.5194, 0.3884, 0.5149, 0.3884, 0.535, 0.0279, 0.5194, 0.0279, 0.5194, 0.3884, 0.535, 0.0279, 0.535, 0.3884, 0.535, 0.3884, 0.5551, 0.0279, 0.535, 0.0279, 0.535, 0.3884, 0.5551, 0.0279, 0.5507, 0.2228, 0.179, 0.2612, 0.2626, 0.2612, 0.179, 0.2228, 0.2626, 0.2612, 0.2626, 0.2228, 0.179, 0.1828, 0.179, 0.2228, 0.2626, 0.2228, 0.179, 0.1828, 0.2626, 0.2228, 0.2626, 0.1828, 0.179, 0.9384, 0.179, 0.9904, 0.2626, 0.9904, 0.179, 0.9384, 0.2626, 0.9904, 0.2626, 0.9384, 0.179, 0.2612, 0.2626, 0.2228, 0.179, 0.2612, 0.179, 0.2228, 0.2626, 0.2228, 0.179, 0.2612, 0.2626, 0.2228, 0.2626, 0.1828, 0.179, 0.2228, 0.179, 0.1828, 0.2626, 0.1828, 0.179, 0.2228, 0.2626, 0.9904, 0.2626, 0.9384, 0.179, 0.9904, 0.179, 0.9384, 0.2626, 0.9384, 0.179, 0.9904, 0.2626, 0.9863, 0.2767, 0.9863, 0.3064, 0.9129, 0.3064, 0.913, 0.2767, 0.9863, 0.2767, 0.9129, 0.3064, 0.9148, 0.2755, 0.9881, 0.2755, 0.9882, 0.3927, 0.9149, 0.3927, 0.9148, 0.2755, 0.9882, 0.3927, 0.9149, 0.8166, 0.9146, 0.7097, 0.988, 0.7097, 0.9883, 0.8166, 0.9149, 0.8166, 0.988, 0.7097, 0.9129, 0.9608, 0.9863, 0.9608, 0.9863, 0.9905, 0.913, 0.9905, 0.9129, 0.9608, 0.9863, 0.9905, 0.9156, 0.2747, 0.9156, 0.3044, 0.989, 0.3044, 0.989, 0.2747, 0.9156, 0.2747, 0.989, 0.3044, 0.9871, 0.2734, 0.9138, 0.2734, 0.9137, 0.3906, 0.9871, 0.3907, 0.9871, 0.2734, 0.9137, 0.3906, 0.987, 0.8118, 0.9873, 0.7049, 0.914, 0.7049, 0.9136, 0.8118, 0.987, 0.8118, 0.914, 0.7049, 0.989, 0.9615, 0.9156, 0.9615, 0.9156, 0.9912, 0.9889, 0.9912, 0.989, 0.9615, 0.9156, 0.9912, 0.9611, 0.1249, 0.8953, 0.005072, 0.9897, 0.05898, 0.9974, 0.08482, 0.9611, 0.1249, 0.9897, 0.05898, 0.9875, 0.1123, 0.9611, 0.1249, 0.9974, 0.08482, 0.4088, 0.007561, 0.8953, 0.005072, 0.9611, 0.1249, 0.3188, 0.1209, 0.4088, 0.007561, 0.9611, 0.1249, 0.3049, 0.04229, 0.4088, 0.007561, 0.2925, 0.1022, 0.3188, 0.1209, 0.2925, 0.1022, 0.4088, 0.007561, 0.2856, 0.0694, 0.3049, 0.04229, 0.2925, 0.1022, 0.9897, 0.0587, 0.8953, 0.004786, 0.9611, 0.1246, 0.9975, 0.08454, 0.9897, 0.0587, 0.9611, 0.1246, 0.9875, 0.112, 0.9975, 0.08454, 0.9611, 0.1246, 0.9611, 0.1246, 0.8953, 0.004786, 0.4088, 0.007276, 0.4088, 0.007276, 0.3188, 0.1206, 0.9611, 0.1246, 0.2925, 0.1019, 0.4088, 0.007276, 0.3049, 0.04201, 0.3188, 0.1206, 0.4088, 0.007276, 0.2925, 0.1019, 0.2856, 0.06911, 0.2925, 0.1019, 0.3049, 0.04201, 0.01853, 0.5453, 0.009121, 0.5353, 0.01853, 0.5253, 0.02794, 0.5353, 0.01853, 0.5453, 0.01853, 0.5253, 0.5188, 0.5745, 0.7686, 0.5745, 0.7686, 0.7735, 0.5188, 0.7735, 0.5188, 0.5745, 0.7686, 0.7735, 0.0144, 0.6794, 0.2374, 0.8974, 0.01444, 0.8969, 0.2374, 0.6798, 0.2374, 0.8974, 0.0144, 0.6794, 0.7686, 0.7735, 0.4555, 0.9276, 0.5188, 0.7735, 0.8322, 0.9276, 0.4555, 0.9276, 0.7686, 0.7735, 0.8322, 0.9915, 0.4559, 0.9915, 0.4555, 0.9276, 0.8322, 0.9276, 0.8322, 0.9915, 0.4555, 0.9276, 0.5188, 0.5745, 0.8483, 0.4586, 0.7654, 0.5745, 0.4552, 0.4586, 0.8483, 0.4586, 0.5188, 0.5745, 0.3939, 0.9485, 0.3483, 0.9485, 0.3483, 0.6188, 0.3939, 0.6188, 0.3939, 0.9485, 0.3483, 0.6188, 0.3483, 0.6188, 0.2374, 0.8914, 0.2374, 0.6768, 0.3483, 0.9485, 0.2374, 0.8914, 0.3483, 0.6188, 0.8934, 0.4937, 0.8757, 0.5114, 0.858, 0.4937, 0.8757, 0.476, 0.8934, 0.4937, 0.858, 0.4937, 0.4326, 0.458, 0.4505, 0.458, 0.4505, 0.492, 0.4326, 0.492, 0.4326, 0.458, 0.4505, 0.492, 0.2603, 0.458, 0.2872, 0.458, 0.2872, 0.492, 0.2603, 0.492, 0.2603, 0.458, 0.2872, 0.492, 0.394, 0.3522, 0.4731, 0.2758, 0.4699, 0.3522, 0.3879, 0.2758, 0.4731, 0.2758, 0.394, 0.3522, 0.4699, 0.3676, 0.394, 0.3522, 0.4699, 0.3522, 0.394, 0.3676, 0.394, 0.3522, 0.4699, 0.3676, 0.1076, 0.4645, 0.04061, 0.4655, 0.07844, 0.4645, 0.1312, 0.4997, 0.04061, 0.4655, 0.1076, 0.4645, 0.01176, 0.4978, 0.04061, 0.4655, 0.1312, 0.4997, 0.2657, 0.2965, 0.3466, 0.2965, 0.3466, 0.3833, 0.2657, 0.3833, 0.2657, 0.2965, 0.3466, 0.3833, 0.2345, 0.05891, 0.2199, 0.07162, 0.2052, 0.05891, 0.2199, 0.0462, 0.2345, 0.05891, 0.2052, 0.05891, 0.2507, 0.2931, 0.2657, 0.2965, 0.2657, 0.3833, 0.2507, 0.3868, 0.2507, 0.2931, 0.2657, 0.3833, 0.3466, 0.2965, 0.3616, 0.3868, 0.3466, 0.3833, 0.3616, 0.2931, 0.3616, 0.3868, 0.3466, 0.2965, 0.7579, 0.3326, 0.8646, 0.3162, 0.8556, 0.3326, 0.7488, 0.3162, 0.8646, 0.3162, 0.7579, 0.3326, 0.2278, 0.4159, 0.1363, 0.4444, 0.1364, 0.4159, 0.2279, 0.4444, 0.1363, 0.4444, 0.2278, 0.4159, 0.1364, 0.4159, 0.2279, 0.3916, 0.2278, 0.4159, 0.1363, 0.3916, 0.2279, 0.3916, 0.1364, 0.4159, 0.1032, 0.1942, 0.07729, 0.2143, 0.0495, 0.197, 0.04945, 0.1684, 0.1032, 0.1709, 0.1032, 0.1942, 0.0495, 0.197, 0.04945, 0.1684, 0.1032, 0.1942, 0.07718, 0.1509, 0.1032, 0.1709, 0.04945, 0.1684, 0.2647, 0.6328, 0.2647, 0.5719, 0.1269, 0.5719, 0.1269, 0.6328, 0.2647, 0.6328, 0.1269, 0.5719, 0.7076, 0.3805, 0.7076, 0.3488, 0.6801, 0.3329, 0.7076, 0.3805, 0.6801, 0.3329, 0.6526, 0.3488, 0.6526, 0.3805, 0.7076, 0.3805, 0.6526, 0.3488, 0.6801, 0.3964, 0.7076, 0.3805, 0.6526, 0.3805, 0.6526, 0.3488, 0.6801, 0.3329, 0.7076, 0.3488, 0.6526, 0.3488, 0.7076, 0.3488, 0.7076, 0.3805, 0.6801, 0.3964, 0.6526, 0.3488, 0.7076, 0.3805, 0.6526, 0.3805, 0.6526, 0.3488, 0.6801, 0.3964, 0.6801, 0.3329, 0.7076, 0.3488, 0.7076, 0.3805, 0.7076, 0.3805, 0.6526, 0.3488, 0.6801, 0.3329, 0.6526, 0.3805, 0.6526, 0.3488, 0.7076, 0.3805, 0.6801, 0.3964, 0.6526, 0.3805, 0.7076, 0.3805, 0.7076, 0.3488, 0.6801, 0.3329, 0.6526, 0.3488, 0.6801, 0.3964, 0.7076, 0.3805, 0.7076, 0.3488, 0.6526, 0.3805, 0.6801, 0.3964, 0.7076, 0.3488, 0.6526, 0.3488, 0.6526, 0.3805, 0.7076, 0.3488, 0.6801, 0.3329, 0.7076, 0.3488, 0.7076, 0.3805, 0.7076, 0.3805, 0.6526, 0.3488, 0.6801, 0.3329, 0.6526, 0.3805, 0.6526, 0.3488, 0.7076, 0.3805, 0.6801, 0.3964, 0.6526, 0.3805, 0.7076, 0.3805, 0.7076, 0.3488, 0.6801, 0.3329, 0.6526, 0.3488, 0.6801, 0.3964, 0.7076, 0.3805, 0.7076, 0.3488, 0.6526, 0.3805, 0.6801, 0.3964, 0.7076, 0.3488, 0.6526, 0.3488, 0.6526, 0.3805, 0.7076, 0.3488, 0.7076, 0.3805, 0.7076, 0.3488, 0.6801, 0.3329, 0.7076, 0.3805, 0.6801, 0.3329, 0.6526, 0.3488, 0.6526, 0.3805, 0.7076, 0.3805, 0.6526, 0.3488, 0.6801, 0.3964, 0.7076, 0.3805, 0.6526, 0.3805, 0.6526, 0.3488, 0.6801, 0.3329, 0.7076, 0.3488, 0.6526, 0.3488, 0.7076, 0.3488, 0.7076, 0.3805, 0.6801, 0.3964, 0.6526, 0.3488, 0.7076, 0.3805, 0.6526, 0.3805, 0.6526, 0.3488, 0.6801, 0.3964, 0.3879, 0.3857, 0.394, 0.3676, 0.4699, 0.3676, 0.4731, 0.3857, 0.3879, 0.3857, 0.4699, 0.3676, 0.2872, 0.458, 0.4326, 0.458, 0.4326, 0.492, 0.2872, 0.492, 0.2872, 0.458, 0.4326, 0.492, 0.2117, 0.1329, 0.9569, 0.1329, 0.2276, 0.1618, 0.9569, 0.1329, 0.2612, 0.1766, 0.2276, 0.1618, 0.2612, 0.1766, 0.9569, 0.1329, 0.2997, 0.179, 0.9838, 0.1589, 0.9384, 0.179, 0.9569, 0.1329, 0.9384, 0.179, 0.2997, 0.179, 0.9569, 0.1329, 0.2117, 0.1329, 0.2276, 0.1618, 0.9569, 0.1329, 0.2276, 0.1618, 0.2612, 0.1766, 0.9569, 0.1329, 0.2612, 0.1766, 0.2997, 0.179, 0.9569, 0.1329, 0.9838, 0.1589, 0.9569, 0.1329, 0.9384, 0.179, 0.9569, 0.1329, 0.2997, 0.179, 0.9384, 0.179, 0.9569, 0.1329, 0.9384, 0.179, 0.2997, 0.179, 0.9838, 0.1589, 0.9384, 0.179, 0.9569, 0.1329, 0.2612, 0.1766, 0.9569, 0.1329, 0.2997, 0.179, 0.2276, 0.1618, 0.9569, 0.1329, 0.2612, 0.1766, 0.2117, 0.1329, 0.9569, 0.1329, 0.2276, 0.1618, 0.9384, 0.179, 0.9569, 0.1329, 0.2997, 0.179, 0.9838, 0.1589, 0.9569, 0.1329, 0.9384, 0.179, 0.2612, 0.1766, 0.2997, 0.179, 0.9569, 0.1329, 0.9569, 0.1329, 0.2276, 0.1618, 0.2612, 0.1766, 0.2117, 0.1329, 0.2276, 0.1618, 0.9569, 0.1329])
me_tank.materials.append(mat_default)
me_tank.use_remesh_preserve_volume = False
me_tank.use_remesh_preserve_attributes = False
me_tank.use_mirror_vertex_groups = False
me_tank.update()
arm_scene_root = bpy.data.armatures.new('Scene Root')  # bones are not reproduced

# ---- objects
ob_scene_root = bpy.data.objects.new('Scene Root', arm_scene_root)
ob_tank = bpy.data.objects.new('Tank', me_tank)

# ---- transforms, parenting, visibility, modifiers, constraints
ob_scene_root.location = (-1.007, 0.0, 0.0)
ob_scene_root.lock_rotations_4d = False
ob_scene_root.empty_display_type = 'ARROWS'
ob_scene_root.lineart.crease_threshold = 0.0
ob_tank.parent = ob_scene_root
ob_tank.location = (0.0, 0.0002202, 1.276)
ob_tank.rotation_euler = (0.0, -0.0, -3.142)
ob_tank.lock_rotations_4d = False
ob_tank.empty_display_type = 'ARROWS'
ob_tank.lineart.crease_threshold = 0.0
_vg = ob_tank.vertex_groups.new(name='tank_bone_reach')
_vg.add([285, 286, 287, 288, 289, 290, 291, 292, 365, 366, 367, 368], 1.0, 'REPLACE')
_vg = ob_tank.vertex_groups.new(name='tank_bone_turret')
_vg.add([0, 1, 2, 3, 4, 5, 6, 7, 8, 9, 10, 11, 12, 13, 14, 15, 16, 17, 18, 19, 20, 21, 22, 23, 24, 25, 26, 27, 28, 29, 30, 31, 32, 33, 34, 35, 36, 37, 38, 39, 40, 41, 42, 43, 44, 45, 46, 47, 48, 49, 50, 51, 52, 53, 54, 55, 56, 57, 58, 59, 60, 61, 62, 63, 64, 65, 66, 67, 68, 69, 70, 71, 72, 73, 74, 75, 76, 77, 78, 79, 80, 81, 82, 83, 84, 85, 86, 87, 88, 89, 90, 91, 92, 93, 94, 95, 96, 97, 98, 99, 100, 101, 102, 103, 104, 105, 106, 107, 108, 109, 110, 111, 112, 113, 114, 115, 116, 117, 118, 119, 120, 121, 122, 123, 124, 125, 126, 127, 128, 129, 130, 131, 132, 133, 134, 135, 136, 137, 138, 139, 140, 141, 142, 143, 144, 145, 146, 147, 148, 149, 150, 151, 152, 153, 154, 155, 156, 157, 158, 159, 160, 161, 162, 163, 164, 165, 166, 167, 168, 169, 170, 171, 172, 173, 174, 175, 176, 177, 178, 179, 180, 181, 182, 183, 184, 185, 186, 187, 188, 189, 190, 191, 192, 193, 194, 195, 196, 197, 198, 199, 200, 201, 202, 203, 204, 205, 206, 207, 208, 209, 210, 211, 212, 213, 214, 215, 216, 217, 218, 219, 220, 221, 222, 223, 224, 225, 226, 227, 228, 229, 230, 231, 232, 233, 234, 235, 236, 237, 238, 239, 240, 241, 242, 243, 244, 245, 246, 247, 248, 249, 250, 251, 252, 253, 254, 255, 256, 257, 258, 259, 260, 261, 262, 293, 294, 295, 296, 297, 298, 299, 300, 301, 302, 303, 304, 305, 306, 307, 308, 309, 310, 311, 312, 313, 314, 315, 316, 317, 318, 319, 320, 321, 322, 323, 324, 325, 326, 327, 328, 329, 330, 331, 332, 333, 334, 335, 336, 337, 338, 339, 340, 341, 342, 343, 344, 345, 346, 347, 348, 349, 350, 351, 352, 353, 354, 355, 356, 357, 358, 359, 360, 361, 362, 363, 364, 369, 370, 371, 372, 373, 374, 375, 376, 377, 378, 379, 380, 381, 382, 383, 384, 385, 386, 387, 388, 389, 390, 391, 392, 393, 394, 395, 396, 397, 398, 399, 400, 401, 402, 403, 404, 405, 406, 407, 408, 409, 410, 411, 412, 413, 414, 415, 416, 417, 418, 419, 420, 421, 422, 423, 424, 425, 426, 427, 428, 429, 430, 431, 432, 433, 434, 435, 436, 437, 438, 439, 440, 441, 448, 449, 450, 451, 452, 453, 454, 455, 456, 457, 458, 459, 460, 461, 462, 463, 464, 465, 466, 467, 468, 469, 470, 471, 472, 473, 474, 475, 476, 477, 478, 479, 480, 481, 482, 483, 484, 485, 486, 487, 488, 489, 490, 491, 492, 493, 494, 495, 496, 497, 498, 499, 500, 501, 502, 503, 504, 505, 506, 507, 508, 509, 510, 511, 512, 513, 514, 515, 516, 517, 518, 519, 520, 521, 522, 523, 524, 525, 526, 527, 528, 529, 530, 531, 532, 533, 534, 535], 1.0, 'REPLACE')
_vg = ob_tank.vertex_groups.new(name='tank_bone_body')
_vg.add([0, 1, 2, 3, 4, 5, 6, 7, 8, 9, 10, 11, 12, 13, 14, 15, 16, 17, 18, 19, 20, 21, 22, 23, 24, 25, 26, 27, 28, 29, 30, 31, 32, 33, 34, 35, 36, 37, 38, 39, 40, 41, 42, 43, 44, 45, 46, 47, 48, 49, 50, 51, 52, 53, 54, 55, 56, 57, 58, 59, 60, 61, 62, 63, 64, 65, 66, 67, 68, 69, 70, 71, 72, 73, 74, 75, 76, 77, 78, 79, 80, 81, 82, 83, 84, 85, 86, 87, 88, 89, 90, 91, 92, 93, 94, 95, 96, 97, 98, 99, 100, 101, 102, 103, 104, 105, 106, 107, 108, 109, 110, 111, 112, 113, 114, 115, 116, 117, 118, 119, 120, 121, 122, 123, 124, 125, 126, 127, 128, 129, 130, 131, 132, 133, 134, 135, 136, 137, 138, 139, 140, 141, 142, 143, 144, 145, 146, 147, 148, 149, 150, 151, 152, 153, 154, 155, 156, 157, 158, 159, 160, 161, 162, 163, 164, 165, 166, 167, 168, 169, 170, 171, 172, 173, 174, 175, 176, 177, 178, 179, 180, 181, 182, 183, 184, 185, 186, 187, 188, 189, 190, 191, 192, 193, 194, 195, 196, 197, 198, 199, 200, 201, 202, 203, 204, 205, 206, 207, 208, 209, 210, 211, 212, 213, 214, 215, 216, 217, 218, 219, 220, 221, 222, 223, 224, 225, 226, 227, 228, 229, 230, 231, 232, 233, 234, 235, 236, 237, 238, 239, 240, 241, 242, 243, 244, 245, 246, 247, 248, 249, 250, 251, 252, 253, 254, 255, 256, 257, 258, 259, 260, 261, 262, 293, 294, 295, 296, 297, 298, 299, 300, 301, 302, 303, 304, 305, 306, 307, 308, 309, 310, 311, 312, 313, 314, 315, 316, 317, 318, 319, 320, 321, 322, 323, 324, 325, 326, 327, 328, 329, 330, 331, 332, 333, 334, 335, 336, 337, 338, 339, 340, 341, 342, 343, 344, 345, 346, 347, 348, 349, 350, 351, 352, 353, 354, 355, 356, 357, 358, 359, 360, 361, 362, 363, 364, 369, 370, 371, 372, 373, 374, 375, 376, 377, 378, 379, 380, 381, 382, 383, 384, 385, 386, 387, 388, 389, 390, 391, 392, 393, 394, 395, 396, 397, 398, 399, 400, 401, 402, 403, 404, 405, 406, 407, 408, 409, 410, 411, 412, 413, 414, 415, 416, 417, 418, 419, 420, 421, 422, 423, 424, 425, 426, 427, 428, 429, 430, 431, 432, 433, 434, 435, 436, 437, 438, 439, 440, 441, 448, 449, 450, 451, 452, 453, 454, 455, 456, 457, 458, 459, 460, 461, 462, 463, 464, 465, 466, 467, 468, 469, 470, 471, 472, 473, 474, 475, 476, 477, 478, 479, 480, 481, 482, 483, 484, 485, 486, 487, 488, 489, 490, 491, 492, 493, 494, 495, 496, 497, 498, 499, 500, 501, 502, 503, 504, 505, 506, 507, 508, 509, 510, 511, 512, 513, 514, 515, 516, 517, 518, 519, 520, 521, 522, 523, 524, 525, 526, 527, 528, 529, 530, 531, 532, 533, 534, 535], 1.0, 'REPLACE')
_vg = ob_tank.vertex_groups.new(name='tank_bone_gun')
_vg.add([263, 264, 265, 266, 267, 268, 269, 270, 271, 272, 273, 274, 275, 276, 277, 278, 279, 280, 281, 282, 283, 284, 442, 443, 444, 445, 446, 447], 1.0, 'REPLACE')
_m = ob_tank.modifiers.new('Armature', 'ARMATURE')
_m.object = ob_scene_root

# ---- collection membership
col_collection_1.objects.link(ob_scene_root)
col_collection_1.objects.link(ob_tank)

# ---- scene / render settings (as saved in the file)
scene.frame_start = 1; scene.frame_end = 250; scene.frame_set(1)
scene.render.engine = 'BLENDER_EEVEE_NEXT'
scene.render.image_settings.file_format = 'JPEG'
scene.render.image_settings.color_mode = 'RGB'
scene.render.image_settings.compression = 90
scene.render.resolution_x = 800
scene.render.resolution_y = 600
scene.render.pixel_aspect_x = 100.0
scene.render.pixel_aspect_y = 100.0
scene.render.fps = 25
scene.render.dither_intensity = 0.0
scene.render.use_compositing = False
scene.render.use_sequencer = False
scene.render.bake_margin = 2
scene.render.bake_bias = 0.0
scene.render.use_stamp_time = False
scene.render.use_stamp_date = False
scene.render.use_stamp_frame = False
scene.render.use_stamp_camera = False
scene.render.use_stamp_scene = False
scene.render.use_stamp_filename = False
scene.render.use_stamp_render_time = False
scene.render.stamp_font_size = 0
scene.cycles.use_denoising = False
scene.cycles.samples = 10
scene.cycles.sampling_pattern = 'TABULATED_SOBOL'
scene.cycles.light_sampling_threshold = 0.0
scene.cycles.use_adaptive_sampling = False
scene.cycles.use_light_tree = False
scene.cycles.blur_glossy = 0.0
scene.cycles.volume_bounces = 1
scene.cycles.pixel_filter_type = 'GAUSSIAN'
scene.cycles.sample_clamp_indirect = 0.0
scene.view_settings.view_transform = 'Raw'
bpy.context.view_layer.update()

# ---- added for rendering (the .blend has no active camera): camera
cam_auto = bpy.data.cameras.new('AutoCamera')
cam_auto.lens = 50.0
cam_auto.sensor_width = 36.0
cam_auto.clip_end = 6142.98
ob_auto_camera = bpy.data.objects.new('AutoCamera', cam_auto)
scene.collection.objects.link(ob_auto_camera)
ob_auto_camera.location = (350.016, -459.43, 330.426)
ob_auto_camera.rotation_euler = (1.09748, -7.21219e-08, 0.694738)
scene.camera = ob_auto_camera
bpy.context.view_layer.update()
